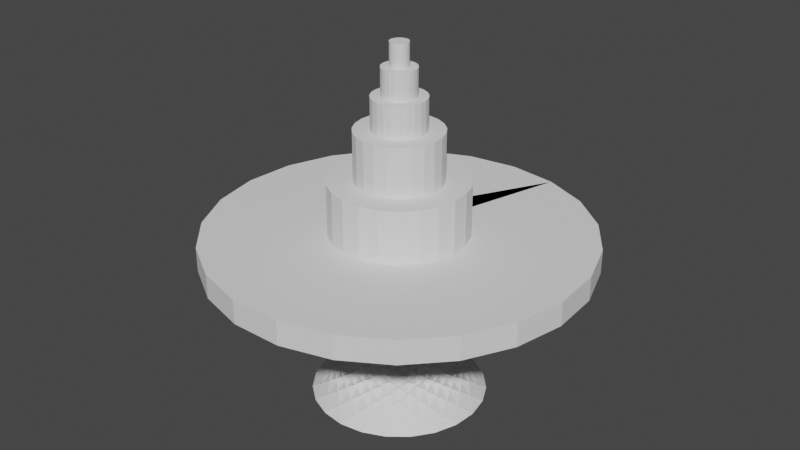 # Source: weirdtable.blend  (saved by Blender 2.93.20; exported with 4.5.12 LTS)
import bpy
from mathutils import Matrix  # noqa: F401  (used for matrix-valued properties, if any)

bpy.ops.wm.read_factory_settings(use_empty=True)
scene = bpy.context.scene
scene.name = 'Scene'

# ---- collections
col_collection = bpy.data.collections.new('Collection'); scene.collection.children.link(col_collection)

# ---- world
world_world = bpy.data.worlds.new('World'); scene.world = world_world
world_world.use_nodes = True; world_world.node_tree.nodes.clear()
_N = world_world.node_tree.nodes; _L = world_world.node_tree.links
n0 = _N.new('ShaderNodeOutputWorld'); n0.name = 'World Output'; n0.location = (300, 300)
n1 = _N.new('ShaderNodeBackground'); n1.name = 'Background'; n1.location = (10, 300)
n1.inputs[0].default_value = (0.05088, 0.05088, 0.05088, 1.0)
_L.new(n1.outputs[0], n0.inputs[0])
n0.is_active_output = True
world_world.color = (0.05088, 0.05088, 0.05088)
world_world.use_sun_shadow = False
world_world.sun_shadow_jitter_overblur = 0.0

# ---- meshes
me_cylinder = bpy.data.meshes.new('Cylinder')
me_cylinder.from_pydata([(-9.817e-09, 0.7824, 1.0), (0.2111, 0.7534, 1.0), (0.5718, 0.5341, 1.0), (0.6947, 0.36, 1.0), (0.7806, -0.0534, 1.0), (0.7373, -0.262, 1.0), (0.6392, -0.4512, 1.0), (0.4938, -0.6069, 1.0), (0.3117, -0.7177, 1.0), (0.1065, -0.7752, 1.0), (-0.1065, -0.7752, 1.0), (-0.3117, -0.7177, 1.0), (-0.4938, -0.6069, 1.0), (-0.6392, -0.4512, 1.0), (-0.7373, -0.262, 1.0), (-0.7806, -0.0534, 1.0), (-0.7661, 0.1592, 1.0), (-0.5718, 0.5341, 1.0), (-0.4065, 0.6685, 1.0), (-0.2111, 0.7534, 1.0), (0.1334, 0.476, 1.606), (-3.884e-08, 0.4943, 1.606), (0.2568, 0.4223, 1.606), (0.3613, 0.3374, 1.606), (0.4389, 0.2274, 1.606), (0.484, 0.1006, 1.606), (0.4931, -0.03373, 1.606), (0.4658, -0.1655, 1.606), (0.4038, -0.2851, 1.606), (0.3119, -0.3834, 1.606), (0.1969, -0.4534, 1.606), (0.06731, -0.4897, 1.606), (-0.06731, -0.4897, 1.606), (-0.1969, -0.4534, 1.606), (-0.3119, -0.3834, 1.606), (-0.4038, -0.2851, 1.606), (-0.4658, -0.1655, 1.606), (-0.4931, -0.03373, 1.606), (-0.484, 0.1006, 1.606), (-0.4389, 0.2274, 1.606), (-0.3613, 0.3374, 1.606), (-0.2568, 0.4223, 1.606), (-0.1334, 0.476, 1.606), (0.2111, 0.7534, 1.606), (-1.933e-08, 0.7824, 1.606), (0.4065, 0.6685, 1.606), (0.5718, 0.5341, 1.606), (0.6947, 0.36, 1.606), (0.7661, 0.1592, 1.606), (0.7806, -0.0534, 1.606), (0.7373, -0.262, 1.606), (0.6392, -0.4512, 1.606), (0.4938, -0.6069, 1.606), (0.3117, -0.7177, 1.606), (0.1065, -0.7752, 1.606), (-0.1065, -0.7752, 1.606), (-0.3117, -0.7177, 1.606), (-0.4938, -0.6069, 1.606), (-0.6392, -0.4512, 1.606), (-0.7373, -0.262, 1.606), (-0.7806, -0.0534, 1.606), (-0.7661, 0.1592, 1.606), (-0.6947, 0.36, 1.606), (-0.5718, 0.5341, 1.606), (-0.4065, 0.6685, 1.606), (-0.2111, 0.7534, 1.606), (0.08263, 0.2949, 2.168), (-1.336e-07, 0.3063, 2.168), (0.1591, 0.2617, 2.168), (0.2238, 0.2091, 2.168), (0.2719, 0.1409, 2.168), (0.2999, 0.06232, 2.168), (0.3056, -0.0209, 2.168), (0.2886, -0.1026, 2.168), (0.2502, -0.1766, 2.168), (0.1933, -0.2376, 2.168), (0.122, -0.2809, 2.168), (0.04171, -0.3034, 2.168), (-0.04171, -0.3034, 2.168), (-0.122, -0.2809, 2.168), (-0.1933, -0.2376, 2.168), (-0.2502, -0.1766, 2.168), (-0.2886, -0.1026, 2.168), (-0.3056, -0.0209, 2.168), (-0.2999, 0.06232, 2.168), (-0.2719, 0.1409, 2.168), (-0.2238, 0.2091, 2.168), (-0.1591, 0.2617, 2.168), (-0.08263, 0.2949, 2.168), (0.1334, 0.476, 2.168), (-9.401e-08, 0.4943, 2.168), (0.2568, 0.4223, 2.168), (0.3613, 0.3374, 2.168), (0.4389, 0.2274, 2.168), (0.484, 0.1006, 2.168), (0.4931, -0.03373, 2.168), (0.4658, -0.1655, 2.168), (0.4038, -0.2851, 2.168), (0.3119, -0.3834, 2.168), (0.1969, -0.4534, 2.168), (0.06731, -0.4897, 2.168), (-0.06731, -0.4897, 2.168), (-0.1969, -0.4534, 2.168), (-0.3119, -0.3834, 2.168), (-0.4038, -0.2851, 2.168), (-0.4658, -0.1655, 2.168), (-0.4931, -0.03373, 2.168), (-0.484, 0.1006, 2.168), (-0.4389, 0.2274, 2.168), (-0.3613, 0.3374, 2.168), (-0.2568, 0.4223, 2.168), (-0.1334, 0.476, 2.168), (0.05304, 0.1893, 2.534), (-1.214e-07, 0.1966, 2.534), (0.1021, 0.168, 2.534), (0.1437, 0.1342, 2.534), (0.1745, 0.09044, 2.534), (0.1925, 0.03999, 2.534), (0.1961, -0.01341, 2.534), (0.1852, -0.06583, 2.534), (0.1606, -0.1134, 2.534), (0.1241, -0.1525, 2.534), (0.07832, -0.1803, 2.534), (0.02677, -0.1947, 2.534), (-0.02677, -0.1947, 2.534), (-0.07832, -0.1803, 2.534), (-0.1241, -0.1525, 2.534), (-0.1606, -0.1134, 2.534), (-0.1852, -0.06583, 2.534), (-0.1961, -0.01341, 2.534), (-0.1925, 0.03999, 2.534), (-0.1745, 0.09044, 2.534), (-0.1437, 0.1342, 2.534), (-0.1021, 0.168, 2.534), (-0.05304, 0.1893, 2.534), (0.08263, 0.2949, 2.534), (-8.67e-08, 0.3063, 2.534), (0.1591, 0.2617, 2.534), (0.2238, 0.2091, 2.534), (0.2719, 0.1409, 2.534), (0.2999, 0.06232, 2.534), (0.3056, -0.0209, 2.534), (0.2886, -0.1026, 2.534), (0.2502, -0.1766, 2.534), (0.1933, -0.2376, 2.534), (0.122, -0.2809, 2.534), (0.04171, -0.3034, 2.534), (-0.04171, -0.3034, 2.534), (-0.122, -0.2809, 2.534), (-0.1933, -0.2376, 2.534), (-0.2502, -0.1766, 2.534), (-0.2886, -0.1026, 2.534), (-0.3056, -0.0209, 2.534), (-0.2999, 0.06232, 2.534), (-0.2719, 0.1409, 2.534), (-0.2238, 0.2091, 2.534), (-0.1591, 0.2617, 2.534), (-0.08263, 0.2949, 2.534), (0.02849, 0.1017, 2.847), (-3.714e-07, 0.1056, 2.847), (0.05486, 0.09021, 2.847), (0.07716, 0.07206, 2.847), (0.09374, 0.04857, 2.847), (0.1034, 0.02148, 2.847), (0.1053, -0.007205, 2.847), (0.09949, -0.03536, 2.847), (0.08626, -0.06089, 2.847), (0.06663, -0.0819, 2.847), (0.04206, -0.09684, 2.847), (0.01438, -0.1046, 2.847), (-0.01438, -0.1046, 2.847), (-0.04206, -0.09684, 2.847), (-0.06663, -0.0819, 2.847), (-0.08626, -0.06089, 2.847), (-0.09949, -0.03536, 2.847), (-0.1053, -0.007205, 2.847), (-0.1034, 0.02148, 2.847), (-0.09374, 0.04857, 2.847), (-0.07716, 0.07207, 2.847), (-0.05486, 0.09021, 2.847), (-0.02849, 0.1017, 2.847), (0.05304, 0.1893, 2.847), (-3.543e-07, 0.1966, 2.847), (0.1021, 0.168, 2.847), (0.1437, 0.1342, 2.847), (0.1745, 0.09044, 2.847), (0.1925, 0.03999, 2.847), (0.1961, -0.01341, 2.847), (0.1852, -0.06583, 2.847), (0.1606, -0.1134, 2.847), (0.1241, -0.1525, 2.847), (0.07832, -0.1803, 2.847), (0.02677, -0.1947, 2.847), (-0.02677, -0.1947, 2.847), (-0.07832, -0.1803, 2.847), (-0.1241, -0.1525, 2.847), (-0.1606, -0.1134, 2.847), (-0.1852, -0.06583, 2.847), (-0.1961, -0.01341, 2.847), (-0.1925, 0.03999, 2.847), (-0.1745, 0.09044, 2.847), (-0.1437, 0.1342, 2.847), (-0.1021, 0.168, 2.847), (-0.05304, 0.1893, 2.847), (0.02849, 0.1017, 3.11), (-5.415e-07, 0.1056, 3.11), (0.05486, 0.09021, 3.11), (0.07716, 0.07206, 3.11), (0.09374, 0.04857, 3.11), (0.1034, 0.02148, 3.11), (0.1053, -0.007205, 3.11), (0.09948, -0.03536, 3.11), (0.08626, -0.06089, 3.11), (0.06663, -0.0819, 3.11), (0.04206, -0.09684, 3.11), (0.01438, -0.1046, 3.11), (-0.01438, -0.1046, 3.11), (-0.04206, -0.09684, 3.11), (-0.06663, -0.0819, 3.11), (-0.08626, -0.06089, 3.11), (-0.09949, -0.03536, 3.11), (-0.1053, -0.007205, 3.11), (-0.1034, 0.02148, 3.11), (-0.09374, 0.04857, 3.11), (-0.07716, 0.07207, 3.11), (-0.05486, 0.09021, 3.11), (-0.02849, 0.1017, 3.11), (0.0, 2.166, 1.0), (1.125, 1.851, 1.0), (1.583, 1.478, 1.0), (2.161, -0.1478, 1.0), (2.041, -0.7254, 1.0), (1.77, -1.249, 1.0), (1.367, -1.68, 1.0), (0.863, -1.987, 1.0), (0.2949, -2.146, 1.0), (-1.367, -1.68, 1.0), (-1.77, -1.249, 1.0), (-2.041, -0.7254, 1.0), (-2.161, -0.1478, 1.0), (-1.923, 0.9965, 1.0), (-1.125, 1.851, 1.0), (-0.5844, 2.086, 1.0), (0.5844, 2.086, 0.7251), (0.0, 2.166, 0.7251), (1.125, 1.851, 0.7251), (1.583, 1.478, 0.7251), (1.923, 0.9965, 0.7251), (2.121, 0.4407, 0.7251), (2.161, -0.1478, 0.7251), (2.041, -0.7254, 0.7251), (1.77, -1.249, 0.7251), (1.367, -1.68, 0.7251), (0.863, -1.987, 0.7251), (0.2949, -2.146, 0.7251), (-0.2949, -2.146, 0.7251), (-0.863, -1.987, 0.7251), (-1.367, -1.68, 0.7251), (-1.77, -1.249, 0.7251), (-2.041, -0.7254, 0.7251), (-2.161, -0.1478, 0.7251), (-2.121, 0.4407, 0.7251), (-1.923, 0.9965, 0.7251), (-1.583, 1.478, 0.7251), (-1.125, 1.851, 0.7251), (-0.5844, 2.086, 0.7251), (0.5844, 2.086, 0.7251), (0.0, 2.166, 0.7251), (1.125, 1.851, 0.7251), (1.583, 1.478, 0.7251), (1.923, 0.9965, 0.7251), (2.121, 0.4407, 0.7251), (2.161, -0.1478, 0.7251), (2.041, -0.7254, 0.7251), (1.77, -1.249, 0.7251), (1.367, -1.68, 0.7251), (0.863, -1.987, 0.7251), (0.2949, -2.146, 0.7251), (-0.2949, -2.146, 0.7251), (-0.863, -1.987, 0.7251), (-1.367, -1.68, 0.7251), (-1.77, -1.249, 0.7251), (-2.041, -0.7254, 0.7251), (-2.161, -0.1478, 0.7251), (-2.121, 0.4407, 0.7251), (-1.923, 0.9965, 0.7251), (-1.583, 1.478, 0.7251), (-1.125, 1.851, 0.7251), (-0.5844, 2.086, 0.7251), (6.855e-07, -1.003, -1.0), (-1.966, 0.7298, 0.984), (1.966, 0.7298, 0.984), (-0.2705, -0.9655, -1.0), (-1.696, 1.233, 0.984), (2.09, 0.1725, 0.984), (-0.521, -0.8567, -1.0), (-1.3, 1.645, 0.984), (2.059, -0.3977, 0.984), (-0.7328, -0.6844, -1.0), (-0.8082, 1.935, 0.984), (1.875, -0.9383, 0.984), (-0.8903, -0.4613, -1.0), (-0.2563, 2.081, 0.984), (1.552, -1.409, 0.984), (-0.9817, -0.204, -1.0), (0.3147, 2.073, 0.984), (1.114, -1.776, 0.984), (-1.0, 0.06843, -1.0), (0.8623, 1.911, 0.984), (0.594, -2.011, 0.984), (-0.9448, 0.3358, -1.0), (1.346, 1.608, 0.984), (0.02948, -2.096, 0.984), (-0.8192, 0.5782, -1.0), (1.73, 1.185, 0.984), (-0.5372, -2.027, 0.984), (-0.6328, 0.7778, -1.0), (1.985, 0.6743, 0.984), (-1.064, -1.807, 0.984), (-0.3995, 0.9197, -1.0), (2.094, 0.1137, 0.984), (-1.512, -1.452, 0.984), (-0.1365, 0.9933, -1.0), (2.047, -0.4554, 0.984), (-1.848, -0.9907, 0.984), (0.1365, 0.9933, -1.0), (1.848, -0.9907, 0.984), (-2.047, -0.4554, 0.984), (0.3995, 0.9197, -1.0), (1.512, -1.452, 0.984), (-2.094, 0.1137, 0.984), (0.6328, 0.7778, -1.0), (1.064, -1.807, 0.984), (-1.985, 0.6743, 0.984), (0.8192, 0.5782, -1.0), (0.5372, -2.027, 0.984), (-1.73, 1.185, 0.984), (0.9448, 0.3358, -1.0), (-0.02948, -2.096, 0.984), (-1.346, 1.608, 0.984), (1.0, 0.06843, -1.0), (-0.594, -2.011, 0.984), (-0.8623, 1.911, 0.984), (0.9817, -0.204, -1.0), (-1.114, -1.776, 0.984), (-0.3147, 2.073, 0.984), (0.8903, -0.4613, -1.0), (-1.552, -1.409, 0.984), (0.2563, 2.081, 0.984), (0.7328, -0.6844, -1.0), (-1.875, -0.9383, 0.984), (0.8082, 1.935, 0.984), (0.521, -0.8567, -1.0), (-2.059, -0.3977, 0.984), (1.3, 1.645, 0.984), (0.2705, -0.9655, -1.0), (-2.09, 0.1725, 0.984), (1.696, 1.233, 0.984), (0.2698, 0.9629, 1.0), (0.5844, 2.086, 1.0), (0.0, 1.0, 1.0), (0.4065, 0.6685, 1.0), (0.5196, 0.8544, 1.0), (0.7308, 0.6826, 1.0), (0.8879, 0.4601, 1.0), (1.923, 0.9965, 1.0), (0.7661, 0.1592, 1.0), (2.121, 0.4407, 1.0), (0.9977, -0.06824, 1.0), (0.9791, 0.2034, 1.0), (0.9423, -0.3349, 1.0), (0.8169, -0.5767, 1.0), (0.631, -0.7757, 1.0), (0.3984, -0.9172, 1.0), (-0.2949, -2.146, 1.0), (0.1361, -0.9907, 1.0), (-0.8629, -1.987, 1.0), (-0.1362, -0.9907, 1.0), (-0.6311, -0.7757, 1.0), (-0.3984, -0.9172, 1.0), (-0.817, -0.5766, 1.0), (-0.9977, -0.06824, 1.0), (-0.9423, -0.3348, 1.0), (-0.9791, 0.2035, 1.0), (-2.121, 0.4407, 1.0), (-0.6947, 0.36, 1.0), (-0.7308, 0.6826, 1.0), (-1.583, 1.478, 1.0), (-0.8879, 0.4601, 1.0), (-0.5196, 0.8544, 1.0), (-0.2698, 0.9629, 1.0)], [(291, 0)], [(357, 390, 360, 290), (297, 362, 363, 299), (300, 363, 364, 302), (303, 364, 366, 305), (306, 369, 368, 308), (309, 368, 370, 311), (312, 370, 371, 314), (315, 371, 7, 317), (318, 372, 8, 320), (321, 373, 9, 323), (324, 375, 377, 326), (327, 377, 379, 329), (330, 379, 378, 332), (333, 378, 13, 335), (336, 380, 14, 338), (339, 382, 15, 341), (342, 381, 383, 344), (345, 383, 385, 347), (348, 388, 17, 350), (351, 386, 389, 353), (354, 389, 19, 356), (2, 361, 45, 46), (227, 358, 360, 359), (294, 358, 361, 296), (359, 358, 228), (242, 390, 360, 227), (229, 363, 365), (365, 364, 367), (367, 369, 230), (230, 368, 231), (231, 370, 232), (232, 371, 233), (233, 372, 234), (234, 373, 235), (235, 375, 374), (374, 377, 376), (376, 379, 236), (236, 378, 237), (237, 380, 238), (238, 382, 239), (239, 381, 384), (384, 383, 240), (240, 388, 387), (387, 386, 241), (241, 389, 242), (228, 362, 229), (29, 28, 97, 98), (16, 15, 60, 61), (9, 8, 53, 54), (3, 2, 46, 47), (385, 16, 61, 62), (10, 9, 54, 55), (366, 3, 47, 48), (17, 385, 62, 63), (11, 10, 55, 56), (4, 366, 48, 49), (18, 17, 63, 64), (12, 11, 56, 57), (5, 4, 49, 50), (19, 18, 64, 65), (13, 12, 57, 58), (6, 5, 50, 51), (0, 19, 65, 44), (1, 0, 44, 43), (14, 13, 58, 59), (7, 6, 51, 52), (361, 1, 43, 45), (15, 14, 59, 60), (8, 7, 52, 53), (21, 20, 43, 44), (20, 22, 45, 43), (22, 23, 46, 45), (23, 24, 47, 46), (24, 25, 48, 47), (25, 26, 49, 48), (26, 27, 50, 49), (27, 28, 51, 50), (28, 29, 52, 51), (29, 30, 53, 52), (30, 31, 54, 53), (31, 32, 55, 54), (32, 33, 56, 55), (33, 34, 57, 56), (34, 35, 58, 57), (35, 36, 59, 58), (36, 37, 60, 59), (37, 38, 61, 60), (38, 39, 62, 61), (39, 40, 63, 62), (40, 41, 64, 63), (41, 42, 65, 64), (42, 21, 44, 65), (81, 80, 149, 150), (22, 20, 89, 91), (37, 36, 105, 106), (30, 29, 98, 99), (23, 22, 91, 92), (38, 37, 106, 107), (31, 30, 99, 100), (24, 23, 92, 93), (39, 38, 107, 108), (32, 31, 100, 101), (25, 24, 93, 94), (40, 39, 108, 109), (33, 32, 101, 102), (26, 25, 94, 95), (41, 40, 109, 110), (34, 33, 102, 103), (27, 26, 95, 96), (42, 41, 110, 111), (35, 34, 103, 104), (28, 27, 96, 97), (21, 42, 111, 90), (20, 21, 90, 89), (36, 35, 104, 105), (67, 66, 89, 90), (66, 68, 91, 89), (68, 69, 92, 91), (69, 70, 93, 92), (70, 71, 94, 93), (71, 72, 95, 94), (72, 73, 96, 95), (73, 74, 97, 96), (74, 75, 98, 97), (75, 76, 99, 98), (76, 77, 100, 99), (77, 78, 101, 100), (78, 79, 102, 101), (79, 80, 103, 102), (80, 81, 104, 103), (81, 82, 105, 104), (82, 83, 106, 105), (83, 84, 107, 106), (84, 85, 108, 107), (85, 86, 109, 108), (86, 87, 110, 109), (87, 88, 111, 110), (88, 67, 90, 111), (134, 133, 202, 203), (74, 73, 142, 143), (67, 88, 157, 136), (66, 67, 136, 135), (82, 81, 150, 151), (75, 74, 143, 144), (68, 66, 135, 137), (83, 82, 151, 152), (76, 75, 144, 145), (69, 68, 137, 138), (84, 83, 152, 153), (77, 76, 145, 146), (70, 69, 138, 139), (85, 84, 153, 154), (78, 77, 146, 147), (71, 70, 139, 140), (86, 85, 154, 155), (79, 78, 147, 148), (72, 71, 140, 141), (87, 86, 155, 156), (80, 79, 148, 149), (73, 72, 141, 142), (88, 87, 156, 157), (113, 112, 135, 136), (112, 114, 137, 135), (114, 115, 138, 137), (115, 116, 139, 138), (116, 117, 140, 139), (117, 118, 141, 140), (118, 119, 142, 141), (119, 120, 143, 142), (120, 121, 144, 143), (121, 122, 145, 144), (122, 123, 146, 145), (123, 124, 147, 146), (124, 125, 148, 147), (125, 126, 149, 148), (126, 127, 150, 149), (127, 128, 151, 150), (128, 129, 152, 151), (129, 130, 153, 152), (130, 131, 154, 153), (131, 132, 155, 154), (132, 133, 156, 155), (133, 134, 157, 156), (134, 113, 136, 157), (165, 164, 210, 211), (127, 126, 195, 196), (120, 119, 188, 189), (113, 134, 203, 182), (112, 113, 182, 181), (128, 127, 196, 197), (121, 120, 189, 190), (114, 112, 181, 183), (129, 128, 197, 198), (122, 121, 190, 191), (115, 114, 183, 184), (130, 129, 198, 199), (123, 122, 191, 192), (116, 115, 184, 185), (131, 130, 199, 200), (124, 123, 192, 193), (117, 116, 185, 186), (132, 131, 200, 201), (125, 124, 193, 194), (118, 117, 186, 187), (133, 132, 201, 202), (126, 125, 194, 195), (119, 118, 187, 188), (159, 158, 181, 182), (158, 160, 183, 181), (160, 161, 184, 183), (161, 162, 185, 184), (162, 163, 186, 185), (163, 164, 187, 186), (164, 165, 188, 187), (165, 166, 189, 188), (166, 167, 190, 189), (167, 168, 191, 190), (168, 169, 192, 191), (169, 170, 193, 192), (170, 171, 194, 193), (171, 172, 195, 194), (172, 173, 196, 195), (173, 174, 197, 196), (174, 175, 198, 197), (175, 176, 199, 198), (176, 177, 200, 199), (177, 178, 201, 200), (178, 179, 202, 201), (179, 180, 203, 202), (180, 159, 182, 203), (204, 205, 226, 225, 224, 223, 222, 221, 220, 219, 218, 217, 216, 215, 214, 213, 212, 211, 210, 209, 208, 207, 206), (180, 179, 225, 226), (173, 172, 218, 219), (166, 165, 211, 212), (159, 180, 226, 205), (158, 159, 205, 204), (174, 173, 219, 220), (167, 166, 212, 213), (160, 158, 204, 206), (175, 174, 220, 221), (168, 167, 213, 214), (161, 160, 206, 207), (176, 175, 221, 222), (169, 168, 214, 215), (162, 161, 207, 208), (177, 176, 222, 223), (170, 169, 215, 216), (163, 162, 208, 209), (178, 177, 223, 224), (171, 170, 216, 217), (164, 163, 209, 210), (179, 178, 224, 225), (172, 171, 217, 218), (3, 366, 364), (7, 8, 372), (12, 13, 378), (385, 17, 388), (361, 2, 363, 362), (5, 6, 371, 370), (10, 11, 379, 377), (15, 16, 383, 381), (19, 0, 360, 390), (366, 4, 368, 369), (8, 9, 373), (13, 14, 380), (17, 18, 389, 386), (6, 7, 371), (11, 12, 378, 379), (1, 361, 358), (9, 10, 377, 375), (14, 15, 382), (18, 19, 389), (229, 365, 247, 246), (384, 240, 262, 261), (235, 374, 255, 254), (365, 367, 248, 247), (240, 387, 263, 262), (374, 376, 256, 255), (367, 230, 249, 248), (387, 241, 264, 263), (376, 236, 257, 256), (230, 231, 250, 249), (241, 242, 265, 264), (236, 237, 258, 257), (231, 232, 251, 250), (242, 227, 244, 265), (227, 359, 243, 244), (237, 238, 259, 258), (232, 233, 252, 251), (359, 228, 245, 243), (238, 239, 260, 259), (233, 234, 253, 252), (228, 229, 246, 245), (239, 384, 261, 260), (234, 235, 254, 253), (253, 254, 277, 276), (246, 247, 270, 269), (261, 262, 285, 284), (254, 255, 278, 277), (247, 248, 271, 270), (262, 263, 286, 285), (255, 256, 279, 278), (248, 249, 272, 271), (263, 264, 287, 286), (256, 257, 280, 279), (249, 250, 273, 272), (264, 265, 288, 287), (257, 258, 281, 280), (250, 251, 274, 273), (265, 244, 267, 288), (244, 243, 266, 267), (258, 259, 282, 281), (251, 252, 275, 274), (243, 245, 268, 266), (259, 260, 283, 282), (252, 253, 276, 275), (245, 246, 269, 268), (260, 261, 284, 283), (289, 290, 291), (292, 293, 294), (295, 296, 297), (298, 299, 300), (301, 302, 303), (304, 305, 306), (307, 308, 309), (310, 311, 312), (313, 314, 315), (316, 317, 318), (319, 320, 321), (322, 323, 324), (325, 326, 327), (328, 329, 330), (331, 332, 333), (334, 335, 336), (337, 338, 339), (340, 341, 342), (343, 344, 345), (346, 347, 348), (349, 350, 351), (352, 353, 354), (355, 356, 357), (358, 359, 360), (360, 0, 358, 227), (361, 362, 228, 358), (363, 229, 362), (364, 365, 363), (366, 369, 367, 364), (368, 230, 369), (370, 231, 368), (371, 232, 370), (7, 372, 233, 371), (8, 373, 234, 372), (9, 375, 235, 373), (377, 374, 375), (379, 376, 377), (378, 236, 379), (13, 380, 237, 378), (14, 382, 238, 380), (15, 381, 239, 382), (383, 384, 381), (385, 388, 240, 383), (17, 386, 387, 388), (389, 241, 386), (19, 390, 242, 389), (291, 293, 292, 289), (290, 0, 360, 291), (358, 294, 293), (294, 296, 295, 292), (361, 297, 296, 362), (297, 299, 298, 295), (363, 300, 299), (300, 302, 301, 298), (364, 303, 302), (303, 305, 304, 301), (366, 306, 305, 369), (306, 308, 307, 304), (368, 309, 308), (309, 311, 310, 307), (370, 312, 311), (312, 314, 313, 310), (371, 315, 314), (315, 317, 316, 313), (7, 318, 317, 372), (318, 320, 319, 316), (8, 321, 320, 373), (321, 323, 322, 319), (9, 324, 323, 375), (324, 326, 325, 322), (377, 327, 326), (327, 329, 328, 325), (379, 330, 329), (330, 332, 331, 328), (378, 333, 332), (333, 335, 334, 331), (13, 336, 335, 380), (336, 338, 337, 334), (14, 339, 338, 382), (339, 341, 340, 337), (15, 342, 341, 381), (342, 344, 343, 340), (383, 345, 344), (345, 347, 346, 343), (385, 348, 347, 388), (348, 350, 349, 346), (17, 351, 350, 386), (351, 353, 352, 349), (389, 354, 353), (354, 356, 355, 352), (19, 357, 356, 390), (357, 290, 289, 355), (289, 292, 295, 298, 301, 304, 307, 310, 313, 316, 319, 322, 325, 328, 331, 334, 337, 340, 343, 346, 349, 352, 355), (2, 3, 364, 363), (16, 385, 383), (4, 5, 370, 368)])
_uv = me_cylinder.uv_layers.new(name='UVMap')
_uv.uv.foreach_set('vector', [-0.2733, 0.996, 0.04348, 1.0, 1.565e-07, 1.0, 0.3168, 0.996, 0.5963, 0.996, 0.913, 1.0, 0.8696, 1.0, 1.186, 0.996, 0.5528, 0.996, 0.8696, 1.0, 0.8261, 1.0, 1.143, 0.996, 0.5093, 0.996, 0.8261, 1.0, 0.7873, 1.0, 1.099, 0.996, 0.4659, 0.996, 0.7826, 1.0, 0.7391, 1.0, 1.056, 0.996, 0.4224, 0.996, 0.7391, 1.0, 0.6957, 1.0, 1.012, 0.996, 0.3789, 0.996, 0.6956, 1.0, 0.6522, 1.0, 0.9689, 0.996, 0.3354, 0.996, 0.6522, 1.0, 0.6134, 1.0, 0.9254, 0.996, 0.2919, 0.996, 0.6087, 1.0, 0.5699, 1.0, 0.882, 0.996, 0.2485, 0.996, 0.5652, 1.0, 0.5265, 1.0, 0.8385, 0.996, 0.205, 0.996, 0.5217, 1.0, 0.4783, 1.0, 0.795, 0.996, 0.1615, 0.996, 0.4783, 1.0, 0.4348, 1.0, 0.7515, 0.996, 0.118, 0.996, 0.4348, 1.0, 0.3913, 1.0, 0.7081, 0.996, 0.07455, 0.996, 0.3913, 1.0, 0.3526, 1.0, 0.6646, 0.996, 0.03108, 0.996, 0.3478, 1.0, 0.3091, 1.0, 0.6211, 0.996, -0.0124, 0.996, 0.3043, 1.0, 0.2656, 1.0, 0.5776, 0.996, -0.05588, 0.996, 0.2609, 1.0, 0.2174, 1.0, 0.5341, 0.996, -0.09936, 0.996, 0.2174, 1.0, 0.1786, 1.0, 0.4907, 0.996, -0.1428, 0.996, 0.1739, 1.0, 0.1352, 1.0, 0.4472, 0.996, -0.1863, 0.996, 0.1304, 1.0, 0.08696, 1.0, 0.4037, 0.996, -0.2298, 0.996, 0.08695, 1.0, 0.04821, 1.0, 0.3602, 0.996, 0.3872, 0.3782, 0.3476, 0.4104, 0.3476, 0.4104, 0.3872, 0.3782, 1.0, 1.0, 0.9565, 1.0, 1.0, 1.0, 0.9565, 1.0, 0.6398, 0.996, 0.9565, 1.0, 0.9178, 1.0, 1.23, 0.996, 0.9565, 1.0, 0.9565, 1.0, 0.913, 1.0, 0.04348, 1.0, 0.04348, 1.0, 1.565e-07, 1.0, 1.565e-07, 1.0, 0.8696, 1.0, 0.8696, 1.0, 0.8261, 1.0, 0.8261, 1.0, 0.8261, 1.0, 0.7826, 1.0, 0.7826, 1.0, 0.7826, 1.0, 0.7391, 1.0, 0.7391, 1.0, 0.7391, 1.0, 0.6957, 1.0, 0.6957, 1.0, 0.6956, 1.0, 0.6522, 1.0, 0.6522, 1.0, 0.6522, 1.0, 0.6087, 1.0, 0.6087, 1.0, 0.6087, 1.0, 0.5652, 1.0, 0.5652, 1.0, 0.5652, 1.0, 0.5217, 1.0, 0.5217, 1.0, 0.5217, 1.0, 0.4783, 1.0, 0.4783, 1.0, 0.4783, 1.0, 0.4348, 1.0, 0.4348, 1.0, 0.4348, 1.0, 0.3913, 1.0, 0.3913, 1.0, 0.3913, 1.0, 0.3478, 1.0, 0.3478, 1.0, 0.3478, 1.0, 0.3043, 1.0, 0.3043, 1.0, 0.3043, 1.0, 0.2609, 1.0, 0.2609, 1.0, 0.2609, 1.0, 0.2174, 1.0, 0.2174, 1.0, 0.2174, 1.0, 0.1739, 1.0, 0.1739, 1.0, 0.1739, 1.0, 0.1304, 1.0, 0.1304, 1.0, 0.1304, 1.0, 0.08696, 1.0, 0.08696, 1.0, 0.08695, 1.0, 0.04348, 1.0, 0.913, 1.0, 0.913, 1.0, 0.8696, 1.0, 0.3249, 0.158, 0.3469, 0.1816, 0.3469, 0.1816, 0.3249, 0.158, 0.06614, 0.2882, 0.06265, 0.2372, 0.06265, 0.2372, 0.06614, 0.2882, 0.2756, 0.06396, 0.3248, 0.07776, 0.3248, 0.07776, 0.2756, 0.06396, 0.4167, 0.3364, 0.3872, 0.3782, 0.3872, 0.3782, 0.4167, 0.3364, 0.08327, 0.3364, 0.06614, 0.2882, 0.06614, 0.2882, 0.08327, 0.3364, 0.2244, 0.06396, 0.2756, 0.06396, 0.2756, 0.06396, 0.2244, 0.06396, 0.4339, 0.2882, 0.4167, 0.3364, 0.4167, 0.3364, 0.4339, 0.2882, 0.1128, 0.3782, 0.08327, 0.3364, 0.08327, 0.3364, 0.1128, 0.3782, 0.1752, 0.07776, 0.2244, 0.06396, 0.2244, 0.06396, 0.1752, 0.07776, 0.4373, 0.2372, 0.4339, 0.2882, 0.4339, 0.2882, 0.4373, 0.2372, 0.1524, 0.4104, 0.1128, 0.3782, 0.1128, 0.3782, 0.1524, 0.4104, 0.1315, 0.1043, 0.1752, 0.07776, 0.1752, 0.07776, 0.1315, 0.1043, 0.4269, 0.1871, 0.4373, 0.2372, 0.4373, 0.2372, 0.4269, 0.1871, 0.1993, 0.4308, 0.1524, 0.4104, 0.1524, 0.4104, 0.1993, 0.4308, 0.09658, 0.1417, 0.1315, 0.1043, 0.1315, 0.1043, 0.09658, 0.1417, 0.4034, 0.1417, 0.4269, 0.1871, 0.4269, 0.1871, 0.4034, 0.1417, 0.25, 0.4378, 0.1993, 0.4308, 0.1993, 0.4308, 0.25, 0.4378, 0.3007, 0.4308, 0.25, 0.4378, 0.25, 0.4378, 0.3007, 0.4308, 0.07306, 0.1871, 0.09658, 0.1417, 0.09658, 0.1417, 0.07306, 0.1871, 0.3685, 0.1043, 0.4034, 0.1417, 0.4034, 0.1417, 0.3685, 0.1043, 0.3476, 0.4104, 0.3007, 0.4308, 0.3007, 0.4308, 0.3476, 0.4104, 0.06265, 0.2372, 0.07306, 0.1871, 0.07306, 0.1871, 0.06265, 0.2372, 0.3248, 0.07776, 0.3685, 0.1043, 0.3685, 0.1043, 0.3248, 0.07776, 0.25, 0.3686, 0.282, 0.3642, 0.3007, 0.4308, 0.25, 0.4378, 0.282, 0.3642, 0.3116, 0.3514, 0.3476, 0.4104, 0.3007, 0.4308, 0.3116, 0.3514, 0.3367, 0.331, 0.3872, 0.3782, 0.3476, 0.4104, 0.3367, 0.331, 0.3553, 0.3046, 0.4167, 0.3364, 0.3872, 0.3782, 0.3553, 0.3046, 0.3662, 0.2741, 0.4339, 0.2882, 0.4167, 0.3364, 0.3662, 0.2741, 0.3684, 0.2419, 0.4373, 0.2372, 0.4339, 0.2882, 0.3684, 0.2419, 0.3618, 0.2103, 0.4269, 0.1871, 0.4373, 0.2372, 0.3618, 0.2103, 0.3469, 0.1816, 0.4034, 0.1417, 0.4269, 0.1871, 0.3469, 0.1816, 0.3249, 0.158, 0.3685, 0.1043, 0.4034, 0.1417, 0.3249, 0.158, 0.2973, 0.1412, 0.3248, 0.07776, 0.3685, 0.1043, 0.2973, 0.1412, 0.2662, 0.1325, 0.2756, 0.06396, 0.3248, 0.07776, 0.2662, 0.1325, 0.2338, 0.1325, 0.2244, 0.06396, 0.2756, 0.06396, 0.2338, 0.1325, 0.2027, 0.1412, 0.1752, 0.07776, 0.2244, 0.06396, 0.2027, 0.1412, 0.1751, 0.158, 0.1315, 0.1043, 0.1752, 0.07776, 0.1751, 0.158, 0.1531, 0.1816, 0.09658, 0.1417, 0.1315, 0.1043, 0.1531, 0.1816, 0.1382, 0.2103, 0.07306, 0.1871, 0.09658, 0.1417, 0.1382, 0.2103, 0.1316, 0.2419, 0.06265, 0.2372, 0.07306, 0.1871, 0.1316, 0.2419, 0.1338, 0.2741, 0.06614, 0.2882, 0.06265, 0.2372, 0.1338, 0.2741, 0.1447, 0.3046, 0.08327, 0.3364, 0.06614, 0.2882, 0.1447, 0.3046, 0.1633, 0.331, 0.1128, 0.3782, 0.08327, 0.3364, 0.1633, 0.331, 0.1884, 0.3514, 0.1524, 0.4104, 0.1128, 0.3782, 0.1884, 0.3514, 0.218, 0.3642, 0.1993, 0.4308, 0.1524, 0.4104, 0.218, 0.3642, 0.25, 0.3686, 0.25, 0.4378, 0.1993, 0.4308, 0.1899, 0.2076, 0.2036, 0.193, 0.2036, 0.193, 0.1899, 0.2076, 0.3116, 0.3514, 0.282, 0.3642, 0.282, 0.3642, 0.3116, 0.3514, 0.1316, 0.2419, 0.1382, 0.2103, 0.1382, 0.2103, 0.1316, 0.2419, 0.2973, 0.1412, 0.3249, 0.158, 0.3249, 0.158, 0.2973, 0.1412, 0.3367, 0.331, 0.3116, 0.3514, 0.3116, 0.3514, 0.3367, 0.331, 0.1338, 0.2741, 0.1316, 0.2419, 0.1316, 0.2419, 0.1338, 0.2741, 0.2662, 0.1325, 0.2973, 0.1412, 0.2973, 0.1412, 0.2662, 0.1325, 0.3553, 0.3046, 0.3367, 0.331, 0.3367, 0.331, 0.3553, 0.3046, 0.1447, 0.3046, 0.1338, 0.2741, 0.1338, 0.2741, 0.1447, 0.3046, 0.2338, 0.1325, 0.2662, 0.1325, 0.2662, 0.1325, 0.2338, 0.1325, 0.3662, 0.2741, 0.3553, 0.3046, 0.3553, 0.3046, 0.3662, 0.2741, 0.1633, 0.331, 0.1447, 0.3046, 0.1447, 0.3046, 0.1633, 0.331, 0.2027, 0.1412, 0.2338, 0.1325, 0.2338, 0.1325, 0.2027, 0.1412, 0.3684, 0.2419, 0.3662, 0.2741, 0.3662, 0.2741, 0.3684, 0.2419, 0.1884, 0.3514, 0.1633, 0.331, 0.1633, 0.331, 0.1884, 0.3514, 0.1751, 0.158, 0.2027, 0.1412, 0.2027, 0.1412, 0.1751, 0.158, 0.3618, 0.2103, 0.3684, 0.2419, 0.3684, 0.2419, 0.3618, 0.2103, 0.218, 0.3642, 0.1884, 0.3514, 0.1884, 0.3514, 0.218, 0.3642, 0.1531, 0.1816, 0.1751, 0.158, 0.1751, 0.158, 0.1531, 0.1816, 0.3469, 0.1816, 0.3618, 0.2103, 0.3618, 0.2103, 0.3469, 0.1816, 0.25, 0.3686, 0.218, 0.3642, 0.218, 0.3642, 0.25, 0.3686, 0.282, 0.3642, 0.25, 0.3686, 0.25, 0.3686, 0.282, 0.3642, 0.1382, 0.2103, 0.1531, 0.1816, 0.1531, 0.1816, 0.1382, 0.2103, 0.25, 0.3235, 0.2698, 0.3208, 0.282, 0.3642, 0.25, 0.3686, 0.2698, 0.3208, 0.2882, 0.3128, 0.3116, 0.3514, 0.282, 0.3642, 0.2882, 0.3128, 0.3037, 0.3002, 0.3367, 0.331, 0.3116, 0.3514, 0.3037, 0.3002, 0.3153, 0.2838, 0.3553, 0.3046, 0.3367, 0.331, 0.3153, 0.2838, 0.322, 0.265, 0.3662, 0.2741, 0.3553, 0.3046, 0.322, 0.265, 0.3233, 0.245, 0.3684, 0.2419, 0.3662, 0.2741, 0.3233, 0.245, 0.3193, 0.2254, 0.3618, 0.2103, 0.3684, 0.2419, 0.3193, 0.2254, 0.3101, 0.2076, 0.3469, 0.1816, 0.3618, 0.2103, 0.3101, 0.2076, 0.2964, 0.193, 0.3249, 0.158, 0.3469, 0.1816, 0.2964, 0.193, 0.2793, 0.1826, 0.2973, 0.1412, 0.3249, 0.158, 0.2793, 0.1826, 0.26, 0.1772, 0.2662, 0.1325, 0.2973, 0.1412, 0.26, 0.1772, 0.24, 0.1772, 0.2338, 0.1325, 0.2662, 0.1325, 0.24, 0.1772, 0.2207, 0.1826, 0.2027, 0.1412, 0.2338, 0.1325, 0.2207, 0.1826, 0.2036, 0.193, 0.1751, 0.158, 0.2027, 0.1412, 0.2036, 0.193, 0.1899, 0.2076, 0.1531, 0.1816, 0.1751, 0.158, 0.1899, 0.2076, 0.1807, 0.2254, 0.1382, 0.2103, 0.1531, 0.1816, 0.1807, 0.2254, 0.1767, 0.245, 0.1316, 0.2419, 0.1382, 0.2103, 0.1767, 0.245, 0.178, 0.265, 0.1338, 0.2741, 0.1316, 0.2419, 0.178, 0.265, 0.1847, 0.2838, 0.1447, 0.3046, 0.1338, 0.2741, 0.1847, 0.2838, 0.1963, 0.3002, 0.1633, 0.331, 0.1447, 0.3046, 0.1963, 0.3002, 0.2118, 0.3128, 0.1884, 0.3514, 0.1633, 0.331, 0.2118, 0.3128, 0.2302, 0.3208, 0.218, 0.3642, 0.1884, 0.3514, 0.2302, 0.3208, 0.25, 0.3235, 0.25, 0.3686, 0.218, 0.3642, 0.2373, 0.2954, 0.2255, 0.2903, 0.2255, 0.2903, 0.2373, 0.2954, 0.3101, 0.2076, 0.3193, 0.2254, 0.3193, 0.2254, 0.3101, 0.2076, 0.25, 0.3235, 0.2302, 0.3208, 0.2302, 0.3208, 0.25, 0.3235, 0.2698, 0.3208, 0.25, 0.3235, 0.25, 0.3235, 0.2698, 0.3208, 0.1807, 0.2254, 0.1899, 0.2076, 0.1899, 0.2076, 0.1807, 0.2254, 0.2964, 0.193, 0.3101, 0.2076, 0.3101, 0.2076, 0.2964, 0.193, 0.2882, 0.3128, 0.2698, 0.3208, 0.2698, 0.3208, 0.2882, 0.3128, 0.1767, 0.245, 0.1807, 0.2254, 0.1807, 0.2254, 0.1767, 0.245, 0.2793, 0.1826, 0.2964, 0.193, 0.2964, 0.193, 0.2793, 0.1826, 0.3037, 0.3002, 0.2882, 0.3128, 0.2882, 0.3128, 0.3037, 0.3002, 0.178, 0.265, 0.1767, 0.245, 0.1767, 0.245, 0.178, 0.265, 0.26, 0.1772, 0.2793, 0.1826, 0.2793, 0.1826, 0.26, 0.1772, 0.3153, 0.2838, 0.3037, 0.3002, 0.3037, 0.3002, 0.3153, 0.2838, 0.1847, 0.2838, 0.178, 0.265, 0.178, 0.265, 0.1847, 0.2838, 0.24, 0.1772, 0.26, 0.1772, 0.26, 0.1772, 0.24, 0.1772, 0.322, 0.265, 0.3153, 0.2838, 0.3153, 0.2838, 0.322, 0.265, 0.1963, 0.3002, 0.1847, 0.2838, 0.1847, 0.2838, 0.1963, 0.3002, 0.2207, 0.1826, 0.24, 0.1772, 0.24, 0.1772, 0.2207, 0.1826, 0.3233, 0.245, 0.322, 0.265, 0.322, 0.265, 0.3233, 0.245, 0.2118, 0.3128, 0.1963, 0.3002, 0.1963, 0.3002, 0.2118, 0.3128, 0.2036, 0.193, 0.2207, 0.1826, 0.2207, 0.1826, 0.2036, 0.193, 0.3193, 0.2254, 0.3233, 0.245, 0.3233, 0.245, 0.3193, 0.2254, 0.2302, 0.3208, 0.2118, 0.3128, 0.2118, 0.3128, 0.2302, 0.3208, 0.25, 0.2972, 0.2627, 0.2954, 0.2698, 0.3208, 0.25, 0.3235, 0.2627, 0.2954, 0.2745, 0.2903, 0.2882, 0.3128, 0.2698, 0.3208, 0.2745, 0.2903, 0.2845, 0.2822, 0.3037, 0.3002, 0.2882, 0.3128, 0.2845, 0.2822, 0.2919, 0.2717, 0.3153, 0.2838, 0.3037, 0.3002, 0.2919, 0.2717, 0.2962, 0.2596, 0.322, 0.265, 0.3153, 0.2838, 0.2962, 0.2596, 0.2971, 0.2468, 0.3233, 0.245, 0.322, 0.265, 0.2971, 0.2468, 0.2945, 0.2342, 0.3193, 0.2254, 0.3233, 0.245, 0.2945, 0.2342, 0.2885, 0.2228, 0.3101, 0.2076, 0.3193, 0.2254, 0.2885, 0.2228, 0.2798, 0.2134, 0.2964, 0.193, 0.3101, 0.2076, 0.2798, 0.2134, 0.2688, 0.2067, 0.2793, 0.1826, 0.2964, 0.193, 0.2688, 0.2067, 0.2564, 0.2033, 0.26, 0.1772, 0.2793, 0.1826, 0.2564, 0.2033, 0.2436, 0.2033, 0.24, 0.1772, 0.26, 0.1772, 0.2436, 0.2033, 0.2312, 0.2067, 0.2207, 0.1826, 0.24, 0.1772, 0.2312, 0.2067, 0.2202, 0.2134, 0.2036, 0.193, 0.2207, 0.1826, 0.2202, 0.2134, 0.2115, 0.2228, 0.1899, 0.2076, 0.2036, 0.193, 0.2115, 0.2228, 0.2055, 0.2342, 0.1807, 0.2254, 0.1899, 0.2076, 0.2055, 0.2342, 0.2029, 0.2468, 0.1767, 0.245, 0.1807, 0.2254, 0.2029, 0.2468, 0.2038, 0.2596, 0.178, 0.265, 0.1767, 0.245, 0.2038, 0.2596, 0.2081, 0.2717, 0.1847, 0.2838, 0.178, 0.265, 0.2081, 0.2717, 0.2155, 0.2822, 0.1963, 0.3002, 0.1847, 0.2838, 0.2155, 0.2822, 0.2255, 0.2903, 0.2118, 0.3128, 0.1963, 0.3002, 0.2255, 0.2903, 0.2373, 0.2954, 0.2302, 0.3208, 0.2118, 0.3128, 0.2373, 0.2954, 0.25, 0.2972, 0.25, 0.3235, 0.2302, 0.3208, 0.2739, 0.2415, 0.2753, 0.2483, 0.2753, 0.2483, 0.2739, 0.2415, 0.2115, 0.2228, 0.2202, 0.2134, 0.2202, 0.2134, 0.2115, 0.2228, 0.2885, 0.2228, 0.2945, 0.2342, 0.2945, 0.2342, 0.2885, 0.2228, 0.25, 0.2972, 0.2373, 0.2954, 0.2373, 0.2954, 0.25, 0.2972, 0.2627, 0.2954, 0.25, 0.2972, 0.25, 0.2972, 0.2627, 0.2954, 0.2055, 0.2342, 0.2115, 0.2228, 0.2115, 0.2228, 0.2055, 0.2342, 0.2798, 0.2134, 0.2885, 0.2228, 0.2885, 0.2228, 0.2798, 0.2134, 0.2745, 0.2903, 0.2627, 0.2954, 0.2627, 0.2954, 0.2745, 0.2903, 0.2029, 0.2468, 0.2055, 0.2342, 0.2055, 0.2342, 0.2029, 0.2468, 0.2688, 0.2067, 0.2798, 0.2134, 0.2798, 0.2134, 0.2688, 0.2067, 0.2845, 0.2822, 0.2745, 0.2903, 0.2745, 0.2903, 0.2845, 0.2822, 0.2038, 0.2596, 0.2029, 0.2468, 0.2029, 0.2468, 0.2038, 0.2596, 0.2564, 0.2033, 0.2688, 0.2067, 0.2688, 0.2067, 0.2564, 0.2033, 0.2919, 0.2717, 0.2845, 0.2822, 0.2845, 0.2822, 0.2919, 0.2717, 0.2081, 0.2717, 0.2038, 0.2596, 0.2038, 0.2596, 0.2081, 0.2717, 0.2436, 0.2033, 0.2564, 0.2033, 0.2564, 0.2033, 0.2436, 0.2033, 0.2962, 0.2596, 0.2919, 0.2717, 0.2919, 0.2717, 0.2962, 0.2596, 0.2155, 0.2822, 0.2081, 0.2717, 0.2081, 0.2717, 0.2155, 0.2822, 0.2312, 0.2067, 0.2436, 0.2033, 0.2436, 0.2033, 0.2312, 0.2067, 0.2971, 0.2468, 0.2962, 0.2596, 0.2962, 0.2596, 0.2971, 0.2468, 0.2255, 0.2903, 0.2155, 0.2822, 0.2155, 0.2822, 0.2255, 0.2903, 0.2202, 0.2134, 0.2312, 0.2067, 0.2312, 0.2067, 0.2202, 0.2134, 0.2945, 0.2342, 0.2971, 0.2468, 0.2971, 0.2468, 0.2945, 0.2342, 0.25, 0.2753, 0.2568, 0.2744, 0.2627, 0.2954, 0.25, 0.2972, 0.2568, 0.2744, 0.2632, 0.2717, 0.2745, 0.2903, 0.2627, 0.2954, 0.2632, 0.2717, 0.2685, 0.2673, 0.2845, 0.2822, 0.2745, 0.2903, 0.2685, 0.2673, 0.2725, 0.2617, 0.2919, 0.2717, 0.2845, 0.2822, 0.2725, 0.2617, 0.2748, 0.2552, 0.2962, 0.2596, 0.2919, 0.2717, 0.2748, 0.2552, 0.2753, 0.2483, 0.2971, 0.2468, 0.2962, 0.2596, 0.2753, 0.2483, 0.2739, 0.2415, 0.2945, 0.2342, 0.2971, 0.2468, 0.2739, 0.2415, 0.2707, 0.2354, 0.2885, 0.2228, 0.2945, 0.2342, 0.2707, 0.2354, 0.266, 0.2303, 0.2798, 0.2134, 0.2885, 0.2228, 0.266, 0.2303, 0.2601, 0.2268, 0.2688, 0.2067, 0.2798, 0.2134, 0.2601, 0.2268, 0.2535, 0.2249, 0.2564, 0.2033, 0.2688, 0.2067, 0.2535, 0.2249, 0.2465, 0.2249, 0.2436, 0.2033, 0.2564, 0.2033, 0.2465, 0.2249, 0.2399, 0.2268, 0.2312, 0.2067, 0.2436, 0.2033, 0.2399, 0.2268, 0.234, 0.2303, 0.2202, 0.2134, 0.2312, 0.2067, 0.234, 0.2303, 0.2293, 0.2354, 0.2115, 0.2228, 0.2202, 0.2134, 0.2293, 0.2354, 0.2261, 0.2415, 0.2055, 0.2342, 0.2115, 0.2228, 0.2261, 0.2415, 0.2247, 0.2483, 0.2029, 0.2468, 0.2055, 0.2342, 0.2247, 0.2483, 0.2252, 0.2552, 0.2038, 0.2596, 0.2029, 0.2468, 0.2252, 0.2552, 0.2275, 0.2617, 0.2081, 0.2717, 0.2038, 0.2596, 0.2275, 0.2617, 0.2315, 0.2673, 0.2155, 0.2822, 0.2081, 0.2717, 0.2315, 0.2673, 0.2368, 0.2717, 0.2255, 0.2903, 0.2155, 0.2822, 0.2368, 0.2717, 0.2432, 0.2744, 0.2373, 0.2954, 0.2255, 0.2903, 0.2432, 0.2744, 0.25, 0.2753, 0.25, 0.2972, 0.2373, 0.2954, 0.2568, 0.2744, 0.25, 0.2753, 0.2432, 0.2744, 0.2368, 0.2717, 0.2315, 0.2673, 0.2275, 0.2617, 0.2252, 0.2552, 0.2247, 0.2483, 0.2261, 0.2415, 0.2293, 0.2354, 0.234, 0.2303, 0.2399, 0.2268, 0.2465, 0.2249, 0.2535, 0.2249, 0.2601, 0.2268, 0.266, 0.2303, 0.2707, 0.2354, 0.2739, 0.2415, 0.2753, 0.2483, 0.2748, 0.2552, 0.2725, 0.2617, 0.2685, 0.2673, 0.2632, 0.2717, 0.2432, 0.2744, 0.2368, 0.2717, 0.2368, 0.2717, 0.2432, 0.2744, 0.2293, 0.2354, 0.234, 0.2303, 0.234, 0.2303, 0.2293, 0.2354, 0.2707, 0.2354, 0.2739, 0.2415, 0.2739, 0.2415, 0.2707, 0.2354, 0.25, 0.2753, 0.2432, 0.2744, 0.2432, 0.2744, 0.25, 0.2753, 0.2568, 0.2744, 0.25, 0.2753, 0.25, 0.2753, 0.2568, 0.2744, 0.2261, 0.2415, 0.2293, 0.2354, 0.2293, 0.2354, 0.2261, 0.2415, 0.266, 0.2303, 0.2707, 0.2354, 0.2707, 0.2354, 0.266, 0.2303, 0.2632, 0.2717, 0.2568, 0.2744, 0.2568, 0.2744, 0.2632, 0.2717, 0.2247, 0.2483, 0.2261, 0.2415, 0.2261, 0.2415, 0.2247, 0.2483, 0.2601, 0.2268, 0.266, 0.2303, 0.266, 0.2303, 0.2601, 0.2268, 0.2685, 0.2673, 0.2632, 0.2717, 0.2632, 0.2717, 0.2685, 0.2673, 0.2252, 0.2552, 0.2247, 0.2483, 0.2247, 0.2483, 0.2252, 0.2552, 0.2535, 0.2249, 0.2601, 0.2268, 0.2601, 0.2268, 0.2535, 0.2249, 0.2725, 0.2617, 0.2685, 0.2673, 0.2685, 0.2673, 0.2725, 0.2617, 0.2275, 0.2617, 0.2252, 0.2552, 0.2252, 0.2552, 0.2275, 0.2617, 0.2465, 0.2249, 0.2535, 0.2249, 0.2535, 0.2249, 0.2465, 0.2249, 0.2748, 0.2552, 0.2725, 0.2617, 0.2725, 0.2617, 0.2748, 0.2552, 0.2315, 0.2673, 0.2275, 0.2617, 0.2275, 0.2617, 0.2315, 0.2673, 0.2399, 0.2268, 0.2465, 0.2249, 0.2465, 0.2249, 0.2399, 0.2268, 0.2753, 0.2483, 0.2748, 0.2552, 0.2748, 0.2552, 0.2753, 0.2483, 0.2368, 0.2717, 0.2315, 0.2673, 0.2315, 0.2673, 0.2368, 0.2717, 0.234, 0.2303, 0.2399, 0.2268, 0.2399, 0.2268, 0.234, 0.2303, 0.4167, 0.3364, 0.4339, 0.2882, 0.4631, 0.3604, 0.3685, 0.1043, 0.3248, 0.07776, 0.4015, 0.06383, 0.1315, 0.1043, 0.09658, 0.1417, 0.09854, 0.06383, 0.08327, 0.3364, 0.1128, 0.3782, 0.03691, 0.3604, 0.3476, 0.4104, 0.3872, 0.3782, 0.4254, 0.4138, 0.3747, 0.4551, 0.4269, 0.1871, 0.4034, 0.1417, 0.4461, 0.1116, 0.4761, 0.1696, 0.2244, 0.06396, 0.1752, 0.07776, 0.1544, 0.02987, 0.2173, 0.01224, 0.06265, 0.2372, 0.06614, 0.2882, 0.01502, 0.2988, 0.01056, 0.2336, 0.1993, 0.4308, 0.25, 0.4378, 0.25, 0.49, 0.1852, 0.4811, 0.4339, 0.2882, 0.4373, 0.2372, 0.4894, 0.2336, 0.485, 0.2988, 0.3248, 0.07776, 0.2756, 0.06396, 0.3456, 0.02987, 0.09658, 0.1417, 0.07306, 0.1871, 0.05393, 0.1116, 0.1128, 0.3782, 0.1524, 0.4104, 0.1253, 0.4551, 0.0746, 0.4138, 0.4034, 0.1417, 0.3685, 0.1043, 0.4461, 0.1116, 0.1752, 0.07776, 0.1315, 0.1043, 0.09854, 0.06383, 0.1544, 0.02987, 0.3007, 0.4308, 0.3476, 0.4104, 0.3148, 0.4811, 0.2756, 0.06396, 0.2244, 0.06396, 0.2173, 0.01224, 0.2827, 0.01224, 0.07306, 0.1871, 0.06265, 0.2372, 0.02386, 0.1696, 0.1524, 0.4104, 0.1993, 0.4308, 0.1253, 0.4551, 0.8696, 1.0, 0.8261, 1.0, 0.8261, 1.0, 0.8696, 1.0, 0.2174, 1.0, 0.1739, 1.0, 0.1739, 1.0, 0.2174, 1.0, 0.5217, 1.0, 0.4783, 1.0, 0.4783, 1.0, 0.5217, 1.0, 0.8261, 1.0, 0.7826, 1.0, 0.7826, 1.0, 0.8261, 1.0, 0.1739, 1.0, 0.1304, 1.0, 0.1304, 1.0, 0.1739, 1.0, 0.4783, 1.0, 0.4348, 1.0, 0.4348, 1.0, 0.4783, 1.0, 0.7826, 1.0, 0.7391, 1.0, 0.7391, 1.0, 0.7826, 1.0, 0.1304, 1.0, 0.08696, 1.0, 0.08696, 1.0, 0.1304, 1.0, 0.4348, 1.0, 0.3913, 1.0, 0.3913, 1.0, 0.4348, 1.0, 0.7391, 1.0, 0.6957, 1.0, 0.6957, 1.0, 0.7391, 1.0, 0.08696, 1.0, 0.04348, 1.0, 0.04348, 1.0, 0.08696, 1.0, 0.3913, 1.0, 0.3478, 1.0, 0.3478, 1.0, 0.3913, 1.0, 0.6957, 1.0, 0.6522, 1.0, 0.6522, 1.0, 0.6957, 1.0, 0.04348, 1.0, 1.565e-07, 1.0, 1.565e-07, 1.0, 0.04348, 1.0, 1.0, 1.0, 0.9565, 1.0, 0.9565, 1.0, 1.0, 1.0, 0.3478, 1.0, 0.3043, 1.0, 0.3043, 1.0, 0.3478, 1.0, 0.6522, 1.0, 0.6087, 1.0, 0.6087, 1.0, 0.6522, 1.0, 0.9565, 1.0, 0.913, 1.0, 0.913, 1.0, 0.9565, 1.0, 0.3043, 1.0, 0.2609, 1.0, 0.2609, 1.0, 0.3043, 1.0, 0.6087, 1.0, 0.5652, 1.0, 0.5652, 1.0, 0.6087, 1.0, 0.913, 1.0, 0.8696, 1.0, 0.8696, 1.0, 0.913, 1.0, 0.2609, 1.0, 0.2174, 1.0, 0.2174, 1.0, 0.2609, 1.0, 0.5652, 1.0, 0.5217, 1.0, 0.5217, 1.0, 0.5652, 1.0, 0.5652, 1.0, 0.5217, 1.0, 0.5217, 1.0, 0.5652, 1.0, 0.8696, 1.0, 0.8261, 1.0, 0.8261, 1.0, 0.8696, 1.0, 0.2174, 1.0, 0.1739, 1.0, 0.1739, 1.0, 0.2174, 1.0, 0.5217, 1.0, 0.4783, 1.0, 0.4783, 1.0, 0.5217, 1.0, 0.8261, 1.0, 0.7826, 1.0, 0.7826, 1.0, 0.8261, 1.0, 0.1739, 1.0, 0.1304, 1.0, 0.1304, 1.0, 0.1739, 1.0, 0.4783, 1.0, 0.4348, 1.0, 0.4348, 1.0, 0.4783, 1.0, 0.7826, 1.0, 0.7391, 1.0, 0.7391, 1.0, 0.7826, 1.0, 0.1304, 1.0, 0.08696, 1.0, 0.08696, 1.0, 0.1304, 1.0, 0.4348, 1.0, 0.3913, 1.0, 0.3913, 1.0, 0.4348, 1.0, 0.7391, 1.0, 0.6957, 1.0, 0.6957, 1.0, 0.7391, 1.0, 0.08696, 1.0, 0.04348, 1.0, 0.04348, 1.0, 0.08696, 1.0, 0.3913, 1.0, 0.3478, 1.0, 0.3478, 1.0, 0.3913, 1.0, 0.6957, 1.0, 0.6522, 1.0, 0.6522, 1.0, 0.6957, 1.0, 0.04348, 1.0, 1.565e-07, 1.0, 1.565e-07, 1.0, 0.04348, 1.0, 1.0, 1.0, 0.9565, 1.0, 0.9565, 1.0, 1.0, 1.0, 0.3478, 1.0, 0.3043, 1.0, 0.3043, 1.0, 0.3478, 1.0, 0.6522, 1.0, 0.6087, 1.0, 0.6087, 1.0, 0.6522, 1.0, 0.9565, 1.0, 0.913, 1.0, 0.913, 1.0, 0.9565, 1.0, 0.3043, 1.0, 0.2609, 1.0, 0.2609, 1.0, 0.3043, 1.0, 0.6087, 1.0, 0.5652, 1.0, 0.5652, 1.0, 0.6087, 1.0, 0.913, 1.0, 0.8696, 1.0, 0.8696, 1.0, 0.913, 1.0, 0.2609, 1.0, 0.2174, 1.0, 0.2174, 1.0, 0.2609, 1.0, 0.04354, 0.5, 1.565e-07, 0.996, 1.565e-07, 0.996, 1.0, 0.5, 0.9565, 0.996, 0.9565, 0.996, 0.9566, 0.5, 0.913, 0.996, 0.913, 0.996, 0.9131, 0.5, 0.8696, 0.996, 0.8696, 0.996, 0.8696, 0.5, 0.8261, 0.996, 0.8261, 0.996, 0.8261, 0.5, 0.7826, 0.996, 0.7826, 0.996, 0.6956, 0.5, 0.7391, 0.996, 0.7391, 0.996, 0.6521, 0.5, 0.6957, 0.996, 0.6957, 0.996, 0.6086, 0.5, 0.6522, 0.996, 0.6522, 0.996, 0.5652, 0.5, 0.6087, 0.996, 0.6087, 0.996, 0.5217, 0.5, 0.5652, 0.996, 0.5652, 0.996, 0.4782, 0.5, 0.5217, 0.996, 0.5217, 0.996, 0.4347, 0.5, 0.4783, 0.996, 0.4783, 0.996, 0.3912, 0.5, 0.4348, 0.996, 0.4348, 0.996, 0.3478, 0.5, 0.3913, 0.996, 0.3913, 0.996, 0.3043, 0.5, 0.3478, 0.996, 0.3478, 0.996, 0.2608, 0.5, 0.3043, 0.996, 0.3043, 0.996, 0.2173, 0.5, 0.2609, 0.996, 0.2609, 0.996, 0.2609, 0.5, 0.2174, 0.996, 0.2174, 0.996, 0.2174, 0.5, 0.1739, 0.996, 0.1739, 0.996, 0.174, 0.5, 0.1304, 0.996, 0.1304, 0.996, 0.1305, 0.5, 0.08696, 0.996, 0.08696, 0.996, 0.08701, 0.5, 0.04348, 0.996, 0.04348, 0.996, 0.9565, 1.0, 0.9565, 1.0, 1.0, 1.0, 0.25, 0.49, 0.25, 0.4378, 0.3147, 0.4811, 0.25, 0.49, 0.3476, 0.4104, 0.3747, 0.4551, 0.3747, 0.4551, 0.3148, 0.4811, 0.8696, 1.0, 0.8696, 1.0, 0.913, 1.0, 0.8261, 1.0, 0.8261, 1.0, 0.8696, 1.0, 0.4339, 0.2882, 0.485, 0.2988, 0.485, 0.2988, 0.4631, 0.3604, 0.7391, 1.0, 0.7391, 1.0, 0.7391, 1.0, 0.6957, 1.0, 0.6957, 1.0, 0.6957, 1.0, 0.6522, 1.0, 0.6522, 1.0, 0.6522, 1.0, 0.3685, 0.1043, 0.4015, 0.06383, 0.4015, 0.06383, 0.4461, 0.1116, 0.3248, 0.07776, 0.3456, 0.02987, 0.3456, 0.02987, 0.4015, 0.06382, 0.2756, 0.06396, 0.2827, 0.01224, 0.2827, 0.01224, 0.3456, 0.02987, 0.4783, 1.0, 0.4783, 1.0, 0.4783, 1.0, 0.4348, 1.0, 0.4348, 1.0, 0.4348, 1.0, 0.3913, 1.0, 0.3913, 1.0, 0.3913, 1.0, 0.09658, 0.1417, 0.05393, 0.1116, 0.05393, 0.1116, 0.09853, 0.06384, 0.07306, 0.1871, 0.02386, 0.1696, 0.02386, 0.1696, 0.05392, 0.1116, 0.06265, 0.2372, 0.01056, 0.2336, 0.01056, 0.2336, 0.02385, 0.1696, 0.2174, 1.0, 0.2174, 1.0, 0.2609, 1.0, 0.08327, 0.3364, 0.03691, 0.3604, 0.03691, 0.3604, 0.01502, 0.2988, 0.1128, 0.3782, 0.0746, 0.4138, 0.0746, 0.4138, 0.03691, 0.3604, 0.08696, 1.0, 0.08696, 1.0, 0.1304, 1.0, 0.1993, 0.4308, 0.1852, 0.4811, 0.1852, 0.4811, 0.1253, 0.4551, 0.6832, 0.996, 1.273, 0.996, 1.0, 0.5, 0.9565, 0.5, 0.3168, 0.996, 0.00473, 1.0, 1.565e-07, 1.0, 1.565e-07, 0.996, 0.0, 0.0, 0.0, 0.0, 0.0, 0.0, 0.6398, 0.996, 1.23, 0.996, 0.9565, 0.5, 0.913, 0.5, 0.0, 0.0, 0.0, 0.0, 0.0, 0.0, 0.0, 0.0, 0.5963, 0.996, 1.186, 0.996, 0.913, 0.5, 0.8696, 0.5, 0.0, 0.0, 0.0, 0.0, 0.0, 0.0, 0.5528, 0.996, 1.143, 0.996, 0.8696, 0.5, 0.8261, 0.5, 0.0, 0.0, 0.0, 0.0, 0.0, 0.0, 0.5093, 0.996, 1.099, 0.996, 0.8261, 0.5, 0.7826, 0.5, 0.0, 0.0, 0.0, 0.0, 0.0, 0.0, 0.0, 0.0, 0.4659, 0.996, 1.056, 0.996, 0.7826, 0.5, 0.7391, 0.5, 0.0, 0.0, 0.0, 0.0, 0.0, 0.0, 0.4224, 0.996, 1.012, 0.996, 0.7391, 0.5, 0.6957, 0.5, 0.0, 0.0, 0.0, 0.0, 0.0, 0.0, 0.3789, 0.996, 0.9689, 0.996, 0.6957, 0.5, 0.6522, 0.5, 0.0, 0.0, 0.0, 0.0, 0.0, 0.0, 0.3354, 0.996, 0.9254, 0.996, 0.6522, 0.5, 0.6087, 0.5, 0.0, 0.0, 0.0, 0.0, 0.0, 0.0, 0.0, 0.0, 0.2919, 0.996, 0.882, 0.996, 0.6087, 0.5, 0.5652, 0.5, 0.0, 0.0, 0.0, 0.0, 0.0, 0.0, 0.0, 0.0, 0.2485, 0.996, 0.8385, 0.996, 0.5652, 0.5, 0.5217, 0.5, 0.0, 0.0, 0.0, 0.0, 0.0, 0.0, 0.0, 0.0, 0.205, 0.996, 0.795, 0.996, 0.5217, 0.5, 0.4783, 0.5, 0.0, 0.0, 0.0, 0.0, 0.0, 0.0, 0.1615, 0.996, 0.7515, 0.996, 0.4783, 0.5, 0.4348, 0.5, 0.0, 0.0, 0.0, 0.0, 0.0, 0.0, 0.118, 0.996, 0.7081, 0.996, 0.4348, 0.5, 0.3913, 0.5, 0.0, 0.0, 0.0, 0.0, 0.0, 0.0, 0.07455, 0.996, 0.6646, 0.996, 0.3913, 0.5, 0.3478, 0.5, 0.0, 0.0, 0.0, 0.0, 0.0, 0.0, 0.0, 0.0, 0.03108, 0.996, 0.6211, 0.996, 0.3478, 0.5, 0.3043, 0.5, 0.0, 0.0, 0.0, 0.0, 0.0, 0.0, 0.0, 0.0, -0.0124, 0.996, 0.5776, 0.996, 0.3043, 0.5, 0.2609, 0.5, 0.0, 0.0, 0.0, 0.0, 0.0, 0.0, 0.0, 0.0, -0.05588, 0.996, 0.5341, 0.996, 0.2609, 0.5, 0.2174, 0.5, 0.0, 0.0, 0.0, 0.0, 0.0, 0.0, -0.09936, 0.996, 0.4907, 0.996, 0.2174, 0.5, 0.1739, 0.5, 0.0, 0.0, 0.0, 0.0, 0.0, 0.0, 0.0, 0.0, -0.1428, 0.996, 0.4472, 0.996, 0.1739, 0.5, 0.1304, 0.5, 0.0, 0.0, 0.0, 0.0, 0.0, 0.0, 0.0, 0.0, -0.1863, 0.996, 0.4037, 0.996, 0.1304, 0.5, 0.08696, 0.5, 0.0, 0.0, 0.0, 0.0, 0.0, 0.0, -0.2298, 0.996, 0.3602, 0.996, 0.08696, 0.5, 0.04348, 0.5, 0.0, 0.0, 0.0, 0.0, 0.0, 0.0, 0.0, 0.0, -0.2733, 0.996, 0.3168, 0.996, 0.04348, 0.5, 1.565e-07, 0.5, 0.75, 0.009358, 0.6851, 0.01828, 0.625, 0.04439, 0.5741, 0.08575, 0.5363, 0.1393, 0.5144, 0.201, 0.5099, 0.2664, 0.5233, 0.3306, 0.5534, 0.3888, 0.5981, 0.4367, 0.6541, 0.4707, 0.7172, 0.4884, 0.7828, 0.4884, 0.8459, 0.4707, 0.9019, 0.4367, 0.9466, 0.3888, 0.9767, 0.3306, 0.9901, 0.2664, 0.9856, 0.201, 0.9637, 0.1393, 0.9259, 0.08575, 0.875, 0.04439, 0.8149, 0.01828, 0.3872, 0.3782, 0.4167, 0.3364, 0.4631, 0.3604, 0.4254, 0.4138, 0.06614, 0.2882, 0.08327, 0.3364, 0.01502, 0.2988, 0.4373, 0.2372, 0.4269, 0.1871, 0.4761, 0.1696, 0.4894, 0.2336])
me_cylinder.use_remesh_fix_poles = True
me_cylinder.use_remesh_preserve_attributes = False
me_cylinder.update()

# ---- objects
ob_cylinder = bpy.data.objects.new('Cylinder', me_cylinder)

# ---- transforms, parenting, visibility, modifiers, constraints
ob_cylinder.location = (0.0, 0.0, 0.0)

# ---- collection membership
col_collection.objects.link(ob_cylinder)

# ---- scene / render settings (as saved in the file)
scene.frame_start = 1; scene.frame_end = 250; scene.frame_set(1)
scene.render.engine = 'BLENDER_EEVEE_NEXT'
scene.cycles.use_denoising = False
scene.cycles.samples = 128
scene.cycles.sampling_pattern = 'TABULATED_SOBOL'
scene.cycles.use_adaptive_sampling = False
scene.cycles.use_light_tree = False
scene.view_settings.view_transform = 'Filmic'
bpy.context.view_layer.update()

# ---- added for rendering (the .blend has no active camera and no usable light): camera, sun
cam_auto = bpy.data.cameras.new('AutoCamera')
cam_auto.lens = 50.0
cam_auto.sensor_width = 36.0
cam_auto.clip_end = 1000.0
ob_auto_camera = bpy.data.objects.new('AutoCamera', cam_auto)
scene.collection.objects.link(ob_auto_camera)
ob_auto_camera.location = (6.80929, -8.16107, 6.5024)
ob_auto_camera.rotation_euler = (1.09748, -7.21219e-08, 0.694738)
scene.camera = ob_auto_camera
light_auto_sun = bpy.data.lights.new('AutoSun', 'SUN')
light_auto_sun.energy = 3.0
light_auto_sun.angle = 0.0523599
ob_auto_sun = bpy.data.objects.new('AutoSun', light_auto_sun)
scene.collection.objects.link(ob_auto_sun)
ob_auto_sun.rotation_euler = (0.872665, 0.174533, 0.523599)
bpy.context.view_layer.update()

